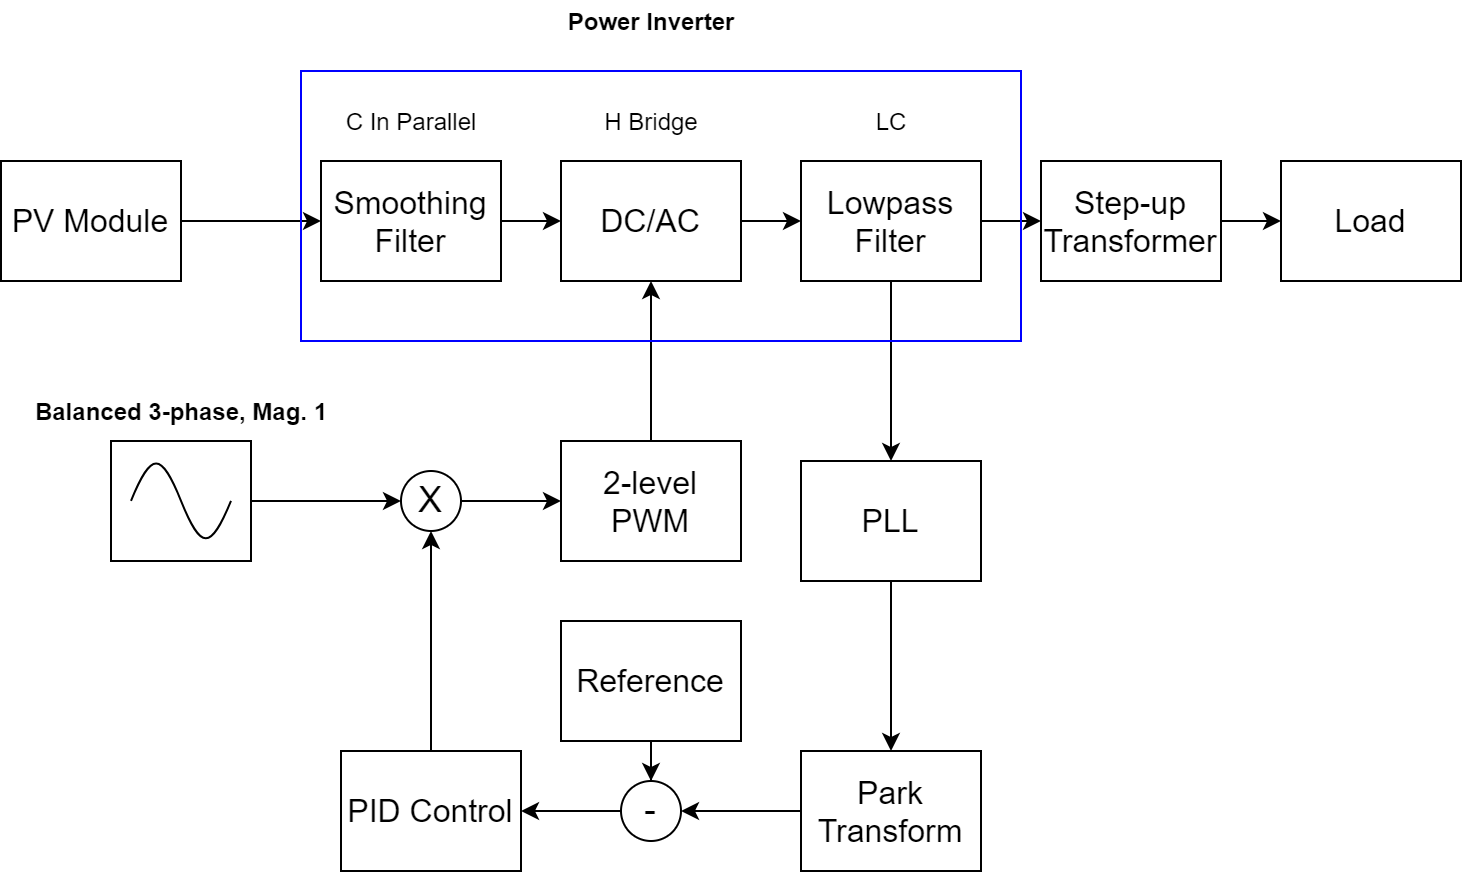

The diagram above was exported from draw.io. Its source (the exported page's mxGraphModel, read from the mxfile embedded in the PNG):
<mxGraphModel dx="1185" dy="583" grid="1" gridSize="10" guides="1" tooltips="1" connect="1" arrows="1" fold="1" page="1" pageScale="1" pageWidth="850" pageHeight="1100" math="0" shadow="0">
  <root>
    <mxCell id="0" />
    <mxCell id="1" parent="0" />
    <mxCell id="tb3-i2gmFkF3yY1UY0FS-10" value="" style="edgeStyle=orthogonalEdgeStyle;rounded=0;orthogonalLoop=1;jettySize=auto;html=1;" edge="1" parent="1" source="tb3-i2gmFkF3yY1UY0FS-1" target="tb3-i2gmFkF3yY1UY0FS-4">
      <mxGeometry relative="1" as="geometry" />
    </mxCell>
    <mxCell id="tb3-i2gmFkF3yY1UY0FS-1" value="&lt;font style=&quot;font-size: 16px&quot;&gt;PV Module&lt;/font&gt;" style="rounded=0;whiteSpace=wrap;html=1;" vertex="1" parent="1">
      <mxGeometry x="20" y="180" width="90" height="60" as="geometry" />
    </mxCell>
    <mxCell id="tb3-i2gmFkF3yY1UY0FS-11" value="" style="edgeStyle=orthogonalEdgeStyle;rounded=0;orthogonalLoop=1;jettySize=auto;html=1;" edge="1" parent="1" source="tb3-i2gmFkF3yY1UY0FS-4" target="tb3-i2gmFkF3yY1UY0FS-5">
      <mxGeometry relative="1" as="geometry" />
    </mxCell>
    <mxCell id="tb3-i2gmFkF3yY1UY0FS-4" value="&lt;span style=&quot;font-size: 16px&quot;&gt;Smoothing Filter&lt;/span&gt;" style="rounded=0;whiteSpace=wrap;html=1;" vertex="1" parent="1">
      <mxGeometry x="180" y="180" width="90" height="60" as="geometry" />
    </mxCell>
    <mxCell id="tb3-i2gmFkF3yY1UY0FS-12" value="" style="edgeStyle=orthogonalEdgeStyle;rounded=0;orthogonalLoop=1;jettySize=auto;html=1;" edge="1" parent="1" source="tb3-i2gmFkF3yY1UY0FS-5" target="tb3-i2gmFkF3yY1UY0FS-6">
      <mxGeometry relative="1" as="geometry" />
    </mxCell>
    <mxCell id="tb3-i2gmFkF3yY1UY0FS-5" value="&lt;span style=&quot;font-size: 16px&quot;&gt;DC/AC&lt;/span&gt;" style="rounded=0;whiteSpace=wrap;html=1;" vertex="1" parent="1">
      <mxGeometry x="300" y="180" width="90" height="60" as="geometry" />
    </mxCell>
    <mxCell id="tb3-i2gmFkF3yY1UY0FS-20" value="" style="edgeStyle=orthogonalEdgeStyle;rounded=0;orthogonalLoop=1;jettySize=auto;html=1;" edge="1" parent="1" source="tb3-i2gmFkF3yY1UY0FS-6" target="tb3-i2gmFkF3yY1UY0FS-8">
      <mxGeometry relative="1" as="geometry" />
    </mxCell>
    <mxCell id="tb3-i2gmFkF3yY1UY0FS-22" value="" style="edgeStyle=orthogonalEdgeStyle;rounded=0;orthogonalLoop=1;jettySize=auto;html=1;" edge="1" parent="1" source="tb3-i2gmFkF3yY1UY0FS-6" target="tb3-i2gmFkF3yY1UY0FS-21">
      <mxGeometry relative="1" as="geometry" />
    </mxCell>
    <mxCell id="tb3-i2gmFkF3yY1UY0FS-6" value="&lt;span style=&quot;font-size: 16px&quot;&gt;Lowpass Filter&lt;/span&gt;" style="rounded=0;whiteSpace=wrap;html=1;" vertex="1" parent="1">
      <mxGeometry x="420" y="180" width="90" height="60" as="geometry" />
    </mxCell>
    <mxCell id="tb3-i2gmFkF3yY1UY0FS-24" value="" style="edgeStyle=orthogonalEdgeStyle;rounded=0;orthogonalLoop=1;jettySize=auto;html=1;" edge="1" parent="1" source="tb3-i2gmFkF3yY1UY0FS-21" target="tb3-i2gmFkF3yY1UY0FS-23">
      <mxGeometry relative="1" as="geometry" />
    </mxCell>
    <mxCell id="tb3-i2gmFkF3yY1UY0FS-21" value="&lt;span style=&quot;font-size: 16px&quot;&gt;PLL&lt;/span&gt;" style="rounded=0;whiteSpace=wrap;html=1;" vertex="1" parent="1">
      <mxGeometry x="420" y="330" width="90" height="60" as="geometry" />
    </mxCell>
    <mxCell id="tb3-i2gmFkF3yY1UY0FS-26" value="" style="edgeStyle=orthogonalEdgeStyle;rounded=0;orthogonalLoop=1;jettySize=auto;html=1;entryX=1;entryY=0.5;entryDx=0;entryDy=0;" edge="1" parent="1" source="tb3-i2gmFkF3yY1UY0FS-23" target="tb3-i2gmFkF3yY1UY0FS-27">
      <mxGeometry relative="1" as="geometry">
        <mxPoint x="340" y="490" as="targetPoint" />
      </mxGeometry>
    </mxCell>
    <mxCell id="tb3-i2gmFkF3yY1UY0FS-23" value="&lt;span style=&quot;font-size: 16px&quot;&gt;Park Transform&lt;/span&gt;" style="rounded=0;whiteSpace=wrap;html=1;" vertex="1" parent="1">
      <mxGeometry x="420" y="475" width="90" height="60" as="geometry" />
    </mxCell>
    <mxCell id="tb3-i2gmFkF3yY1UY0FS-14" value="" style="edgeStyle=orthogonalEdgeStyle;rounded=0;orthogonalLoop=1;jettySize=auto;html=1;" edge="1" parent="1" source="tb3-i2gmFkF3yY1UY0FS-8" target="tb3-i2gmFkF3yY1UY0FS-9">
      <mxGeometry relative="1" as="geometry" />
    </mxCell>
    <mxCell id="tb3-i2gmFkF3yY1UY0FS-8" value="&lt;span style=&quot;font-size: 16px&quot;&gt;Step-up Transformer&lt;/span&gt;" style="rounded=0;whiteSpace=wrap;html=1;" vertex="1" parent="1">
      <mxGeometry x="540" y="180" width="90" height="60" as="geometry" />
    </mxCell>
    <mxCell id="tb3-i2gmFkF3yY1UY0FS-9" value="&lt;span style=&quot;font-size: 16px&quot;&gt;Load&lt;/span&gt;" style="rounded=0;whiteSpace=wrap;html=1;" vertex="1" parent="1">
      <mxGeometry x="660" y="180" width="90" height="60" as="geometry" />
    </mxCell>
    <mxCell id="tb3-i2gmFkF3yY1UY0FS-17" value="" style="edgeStyle=orthogonalEdgeStyle;rounded=0;orthogonalLoop=1;jettySize=auto;html=1;" edge="1" parent="1" source="tb3-i2gmFkF3yY1UY0FS-16" target="tb3-i2gmFkF3yY1UY0FS-5">
      <mxGeometry relative="1" as="geometry" />
    </mxCell>
    <mxCell id="tb3-i2gmFkF3yY1UY0FS-16" value="&lt;span style=&quot;font-size: 16px&quot;&gt;2-level PWM&lt;/span&gt;" style="rounded=0;whiteSpace=wrap;html=1;" vertex="1" parent="1">
      <mxGeometry x="300" y="320" width="90" height="60" as="geometry" />
    </mxCell>
    <mxCell id="tb3-i2gmFkF3yY1UY0FS-33" value="" style="edgeStyle=orthogonalEdgeStyle;rounded=0;orthogonalLoop=1;jettySize=auto;html=1;entryX=1;entryY=0.5;entryDx=0;entryDy=0;" edge="1" parent="1" source="tb3-i2gmFkF3yY1UY0FS-27" target="tb3-i2gmFkF3yY1UY0FS-34">
      <mxGeometry relative="1" as="geometry">
        <mxPoint x="260" y="490" as="targetPoint" />
      </mxGeometry>
    </mxCell>
    <mxCell id="tb3-i2gmFkF3yY1UY0FS-27" value="&lt;font style=&quot;font-size: 18px&quot;&gt;-&lt;/font&gt;" style="ellipse;whiteSpace=wrap;html=1;aspect=fixed;" vertex="1" parent="1">
      <mxGeometry x="330" y="490" width="30" height="30" as="geometry" />
    </mxCell>
    <mxCell id="tb3-i2gmFkF3yY1UY0FS-31" value="" style="edgeStyle=orthogonalEdgeStyle;rounded=0;orthogonalLoop=1;jettySize=auto;html=1;" edge="1" parent="1" source="tb3-i2gmFkF3yY1UY0FS-29" target="tb3-i2gmFkF3yY1UY0FS-27">
      <mxGeometry relative="1" as="geometry" />
    </mxCell>
    <mxCell id="tb3-i2gmFkF3yY1UY0FS-29" value="&lt;font style=&quot;font-size: 16px&quot;&gt;Reference&lt;/font&gt;" style="rounded=0;whiteSpace=wrap;html=1;" vertex="1" parent="1">
      <mxGeometry x="300" y="410" width="90" height="60" as="geometry" />
    </mxCell>
    <mxCell id="tb3-i2gmFkF3yY1UY0FS-37" value="" style="edgeStyle=orthogonalEdgeStyle;rounded=0;orthogonalLoop=1;jettySize=auto;html=1;entryX=0.5;entryY=1;entryDx=0;entryDy=0;" edge="1" parent="1" source="tb3-i2gmFkF3yY1UY0FS-34" target="tb3-i2gmFkF3yY1UY0FS-38">
      <mxGeometry relative="1" as="geometry">
        <mxPoint x="205" y="380" as="targetPoint" />
      </mxGeometry>
    </mxCell>
    <mxCell id="tb3-i2gmFkF3yY1UY0FS-34" value="&lt;span style=&quot;font-size: 16px&quot;&gt;PID Control&lt;/span&gt;" style="rounded=0;whiteSpace=wrap;html=1;" vertex="1" parent="1">
      <mxGeometry x="190" y="475" width="90" height="60" as="geometry" />
    </mxCell>
    <mxCell id="tb3-i2gmFkF3yY1UY0FS-46" style="edgeStyle=orthogonalEdgeStyle;rounded=0;orthogonalLoop=1;jettySize=auto;html=1;exitX=1;exitY=0.5;exitDx=0;exitDy=0;entryX=0;entryY=0.5;entryDx=0;entryDy=0;" edge="1" parent="1" source="tb3-i2gmFkF3yY1UY0FS-38" target="tb3-i2gmFkF3yY1UY0FS-16">
      <mxGeometry relative="1" as="geometry" />
    </mxCell>
    <mxCell id="tb3-i2gmFkF3yY1UY0FS-38" value="&lt;font style=&quot;font-size: 18px&quot;&gt;X&lt;/font&gt;" style="ellipse;whiteSpace=wrap;html=1;aspect=fixed;" vertex="1" parent="1">
      <mxGeometry x="220" y="335" width="30" height="30" as="geometry" />
    </mxCell>
    <mxCell id="tb3-i2gmFkF3yY1UY0FS-42" value="" style="group" vertex="1" connectable="0" parent="1">
      <mxGeometry x="75" y="320" width="70" height="60" as="geometry" />
    </mxCell>
    <mxCell id="tb3-i2gmFkF3yY1UY0FS-41" value="" style="rounded=0;whiteSpace=wrap;html=1;" vertex="1" parent="tb3-i2gmFkF3yY1UY0FS-42">
      <mxGeometry width="70" height="60" as="geometry" />
    </mxCell>
    <mxCell id="tb3-i2gmFkF3yY1UY0FS-28" value="" style="pointerEvents=1;verticalLabelPosition=bottom;shadow=0;dashed=0;align=center;html=1;verticalAlign=top;shape=mxgraph.electrical.waveforms.sine_wave;" vertex="1" parent="tb3-i2gmFkF3yY1UY0FS-42">
      <mxGeometry x="10" y="5" width="50" height="50" as="geometry" />
    </mxCell>
    <mxCell id="tb3-i2gmFkF3yY1UY0FS-43" value="&lt;b&gt;Balanced 3-phase, Mag. 1&lt;/b&gt;" style="text;html=1;align=center;verticalAlign=middle;resizable=0;points=[];autosize=1;" vertex="1" parent="1">
      <mxGeometry x="30" y="295" width="160" height="20" as="geometry" />
    </mxCell>
    <mxCell id="tb3-i2gmFkF3yY1UY0FS-45" style="edgeStyle=orthogonalEdgeStyle;rounded=0;orthogonalLoop=1;jettySize=auto;html=1;entryX=0;entryY=0.5;entryDx=0;entryDy=0;" edge="1" parent="1" source="tb3-i2gmFkF3yY1UY0FS-41" target="tb3-i2gmFkF3yY1UY0FS-38">
      <mxGeometry relative="1" as="geometry" />
    </mxCell>
    <mxCell id="tb3-i2gmFkF3yY1UY0FS-48" value="H Bridge" style="text;html=1;align=center;verticalAlign=middle;resizable=0;points=[];autosize=1;" vertex="1" parent="1">
      <mxGeometry x="315" y="150" width="60" height="20" as="geometry" />
    </mxCell>
    <mxCell id="tb3-i2gmFkF3yY1UY0FS-49" value="C In Parallel" style="text;html=1;align=center;verticalAlign=middle;resizable=0;points=[];autosize=1;" vertex="1" parent="1">
      <mxGeometry x="185" y="150" width="80" height="20" as="geometry" />
    </mxCell>
    <mxCell id="tb3-i2gmFkF3yY1UY0FS-50" value="LC" style="text;html=1;align=center;verticalAlign=middle;resizable=0;points=[];autosize=1;" vertex="1" parent="1">
      <mxGeometry x="450" y="150" width="30" height="20" as="geometry" />
    </mxCell>
    <mxCell id="tb3-i2gmFkF3yY1UY0FS-51" value="" style="rounded=0;whiteSpace=wrap;html=1;fillColor=none;strokeColor=#0000FF;" vertex="1" parent="1">
      <mxGeometry x="170" y="135" width="360" height="135" as="geometry" />
    </mxCell>
    <mxCell id="tb3-i2gmFkF3yY1UY0FS-52" value="&lt;b&gt;Power Inverter&lt;/b&gt;" style="text;html=1;align=center;verticalAlign=middle;resizable=0;points=[];autosize=1;" vertex="1" parent="1">
      <mxGeometry x="295" y="100" width="100" height="20" as="geometry" />
    </mxCell>
  </root>
</mxGraphModel>